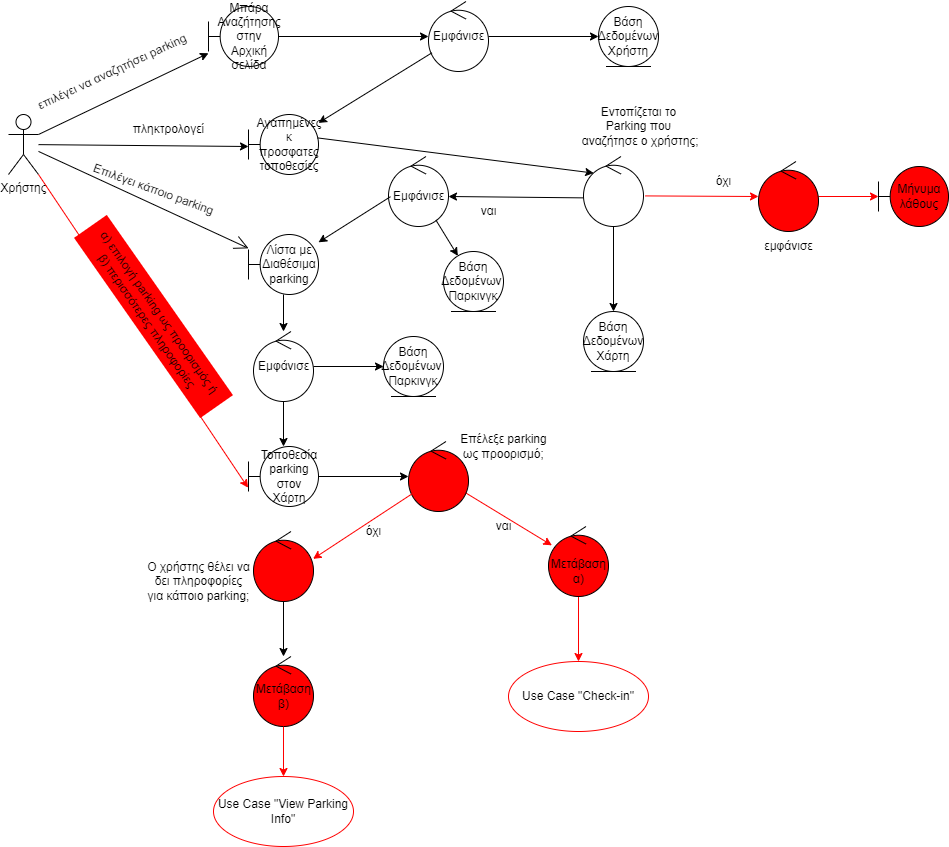

The diagram above was exported from draw.io. Its source (the exported page's mxGraphModel, read from the mxfile embedded in the PNG):
<mxGraphModel dx="521" dy="1671" grid="1" gridSize="10" guides="1" tooltips="1" connect="1" arrows="1" fold="1" page="1" pageScale="1" pageWidth="850" pageHeight="1100" math="0" shadow="0">
  <root>
    <mxCell id="0" />
    <mxCell id="1" parent="0" />
    <mxCell id="B8JeiIca8o1xN1a8yxAp-1" value="" style="endArrow=classic;html=1;rounded=0;exitX=1;exitY=0.3333333333333333;exitDx=0;exitDy=0;exitPerimeter=0;" parent="1" source="B8JeiIca8o1xN1a8yxAp-63" target="B8JeiIca8o1xN1a8yxAp-13" edge="1">
      <mxGeometry width="50" height="50" relative="1" as="geometry">
        <mxPoint x="80" y="50" as="sourcePoint" />
        <mxPoint x="130" y="50" as="targetPoint" />
      </mxGeometry>
    </mxCell>
    <mxCell id="B8JeiIca8o1xN1a8yxAp-2" value="" style="ellipse;shape=umlControl;whiteSpace=wrap;html=1;" parent="1" vertex="1">
      <mxGeometry x="265" y="295" width="60" height="70" as="geometry" />
    </mxCell>
    <mxCell id="B8JeiIca8o1xN1a8yxAp-4" value="" style="ellipse;shape=umlControl;whiteSpace=wrap;html=1;" parent="1" vertex="1">
      <mxGeometry x="400" y="120" width="60" height="70" as="geometry" />
    </mxCell>
    <mxCell id="B8JeiIca8o1xN1a8yxAp-5" value="" style="ellipse;shape=umlControl;whiteSpace=wrap;html=1;" parent="1" vertex="1">
      <mxGeometry x="595" y="120" width="60" height="70" as="geometry" />
    </mxCell>
    <mxCell id="B8JeiIca8o1xN1a8yxAp-6" value="" style="ellipse;shape=umlControl;whiteSpace=wrap;html=1;" parent="1" vertex="1">
      <mxGeometry x="440" y="-35" width="60" height="70" as="geometry" />
    </mxCell>
    <mxCell id="B8JeiIca8o1xN1a8yxAp-7" value="Βάση Δεδομένων&amp;nbsp;&lt;br&gt;Παρκινγκ" style="ellipse;shape=umlEntity;whiteSpace=wrap;html=1;" parent="1" vertex="1">
      <mxGeometry x="395" y="300" width="60" height="60" as="geometry" />
    </mxCell>
    <mxCell id="B8JeiIca8o1xN1a8yxAp-8" value="Βάση Δεδομένων&lt;br style=&quot;border-color: var(--border-color);&quot;&gt;&lt;span style=&quot;&quot;&gt;Χάρτη&lt;/span&gt;" style="ellipse;shape=umlEntity;whiteSpace=wrap;html=1;" parent="1" vertex="1">
      <mxGeometry x="595" y="275" width="60" height="60" as="geometry" />
    </mxCell>
    <mxCell id="B8JeiIca8o1xN1a8yxAp-9" value="Μήνυμα λάθους" style="shape=umlBoundary;whiteSpace=wrap;html=1;fillColor=#FF0000;" parent="1" vertex="1">
      <mxGeometry x="890" y="130" width="70" height="60" as="geometry" />
    </mxCell>
    <mxCell id="B8JeiIca8o1xN1a8yxAp-10" value="Τοποθεσία parking στον Χάρτη" style="shape=umlBoundary;whiteSpace=wrap;html=1;" parent="1" vertex="1">
      <mxGeometry x="260" y="410" width="70" height="60" as="geometry" />
    </mxCell>
    <mxCell id="B8JeiIca8o1xN1a8yxAp-11" value="Λίστα με Διαθέσιμα parking" style="shape=umlBoundary;whiteSpace=wrap;html=1;" parent="1" vertex="1">
      <mxGeometry x="260" y="198" width="70" height="60" as="geometry" />
    </mxCell>
    <mxCell id="B8JeiIca8o1xN1a8yxAp-12" value="Αγαπημένες κ προσφατες τοποθεσίες" style="shape=umlBoundary;whiteSpace=wrap;html=1;" parent="1" vertex="1">
      <mxGeometry x="260" y="78" width="70" height="60" as="geometry" />
    </mxCell>
    <mxCell id="B8JeiIca8o1xN1a8yxAp-13" value="Μπάρα Αναζήτησης στην Αρχική σελίδα" style="shape=umlBoundary;whiteSpace=wrap;html=1;" parent="1" vertex="1">
      <mxGeometry x="220" y="-30" width="70" height="60" as="geometry" />
    </mxCell>
    <mxCell id="B8JeiIca8o1xN1a8yxAp-14" value="" style="endArrow=classic;html=1;rounded=0;" parent="1" source="B8JeiIca8o1xN1a8yxAp-13" target="B8JeiIca8o1xN1a8yxAp-6" edge="1">
      <mxGeometry width="50" height="50" relative="1" as="geometry">
        <mxPoint x="210" y="49.5" as="sourcePoint" />
        <mxPoint x="274" y="49.5" as="targetPoint" />
      </mxGeometry>
    </mxCell>
    <mxCell id="B8JeiIca8o1xN1a8yxAp-15" value="" style="endArrow=classic;html=1;rounded=0;" parent="1" source="B8JeiIca8o1xN1a8yxAp-6" target="B8JeiIca8o1xN1a8yxAp-12" edge="1">
      <mxGeometry width="50" height="50" relative="1" as="geometry">
        <mxPoint x="330" y="53" as="sourcePoint" />
        <mxPoint x="394" y="54.5" as="targetPoint" />
      </mxGeometry>
    </mxCell>
    <mxCell id="B8JeiIca8o1xN1a8yxAp-17" value="" style="endArrow=classic;html=1;rounded=0;exitX=-0.003;exitY=0.591;exitDx=0;exitDy=0;exitPerimeter=0;" parent="1" source="B8JeiIca8o1xN1a8yxAp-5" edge="1">
      <mxGeometry width="50" height="50" relative="1" as="geometry">
        <mxPoint x="590" y="160" as="sourcePoint" />
        <mxPoint x="460" y="160" as="targetPoint" />
      </mxGeometry>
    </mxCell>
    <mxCell id="B8JeiIca8o1xN1a8yxAp-18" value="" style="endArrow=classic;html=1;rounded=0;exitX=0.033;exitY=0.574;exitDx=0;exitDy=0;exitPerimeter=0;" parent="1" source="B8JeiIca8o1xN1a8yxAp-4" target="B8JeiIca8o1xN1a8yxAp-11" edge="1">
      <mxGeometry width="50" height="50" relative="1" as="geometry">
        <mxPoint x="756" y="540" as="sourcePoint" />
        <mxPoint x="300" y="160" as="targetPoint" />
      </mxGeometry>
    </mxCell>
    <mxCell id="B8JeiIca8o1xN1a8yxAp-19" value="" style="endArrow=classic;html=1;rounded=0;" parent="1" source="B8JeiIca8o1xN1a8yxAp-2" target="B8JeiIca8o1xN1a8yxAp-10" edge="1">
      <mxGeometry width="50" height="50" relative="1" as="geometry">
        <mxPoint x="450" y="290" as="sourcePoint" />
        <mxPoint x="490" y="287" as="targetPoint" />
      </mxGeometry>
    </mxCell>
    <mxCell id="B8JeiIca8o1xN1a8yxAp-20" value="Εμφάνισε" style="text;html=1;align=center;verticalAlign=middle;resizable=0;points=[];autosize=1;strokeColor=none;fillColor=none;" parent="1" vertex="1">
      <mxGeometry x="435" y="-15" width="70" height="30" as="geometry" />
    </mxCell>
    <mxCell id="B8JeiIca8o1xN1a8yxAp-21" value="Εντοπίζεται το &lt;br&gt;Parking που&lt;br&gt;&amp;nbsp;αναζήτησε ο χρήστης;" style="text;html=1;align=center;verticalAlign=middle;resizable=0;points=[];autosize=1;strokeColor=none;fillColor=none;" parent="1" vertex="1">
      <mxGeometry x="580" y="60" width="140" height="60" as="geometry" />
    </mxCell>
    <mxCell id="B8JeiIca8o1xN1a8yxAp-22" value="" style="endArrow=classic;html=1;rounded=0;" parent="1" source="B8JeiIca8o1xN1a8yxAp-2" target="B8JeiIca8o1xN1a8yxAp-7" edge="1">
      <mxGeometry width="50" height="50" relative="1" as="geometry">
        <mxPoint x="430" y="360" as="sourcePoint" />
        <mxPoint x="494" y="360" as="targetPoint" />
      </mxGeometry>
    </mxCell>
    <mxCell id="B8JeiIca8o1xN1a8yxAp-25" value="" style="endArrow=classic;html=1;rounded=0;strokeColor=#FF0000;" parent="1" source="B8JeiIca8o1xN1a8yxAp-50" target="B8JeiIca8o1xN1a8yxAp-41" edge="1">
      <mxGeometry width="50" height="50" relative="1" as="geometry">
        <mxPoint x="770" y="580" as="sourcePoint" />
        <mxPoint x="834" y="580" as="targetPoint" />
      </mxGeometry>
    </mxCell>
    <mxCell id="B8JeiIca8o1xN1a8yxAp-26" value="" style="endArrow=classic;html=1;rounded=0;" parent="1" source="B8JeiIca8o1xN1a8yxAp-11" target="B8JeiIca8o1xN1a8yxAp-2" edge="1">
      <mxGeometry width="50" height="50" relative="1" as="geometry">
        <mxPoint x="766" y="550" as="sourcePoint" />
        <mxPoint x="304.5139526928833" y="295.0045938875992" as="targetPoint" />
      </mxGeometry>
    </mxCell>
    <mxCell id="B8JeiIca8o1xN1a8yxAp-27" value="" style="endArrow=classic;html=1;rounded=0;" parent="1" source="B8JeiIca8o1xN1a8yxAp-5" target="B8JeiIca8o1xN1a8yxAp-8" edge="1">
      <mxGeometry width="50" height="50" relative="1" as="geometry">
        <mxPoint x="580" y="204.5" as="sourcePoint" />
        <mxPoint x="620" y="220" as="targetPoint" />
      </mxGeometry>
    </mxCell>
    <mxCell id="B8JeiIca8o1xN1a8yxAp-28" value="ναι" style="text;html=1;align=center;verticalAlign=middle;resizable=0;points=[];autosize=1;strokeColor=none;fillColor=none;" parent="1" vertex="1">
      <mxGeometry x="480" y="160" width="40" height="30" as="geometry" />
    </mxCell>
    <mxCell id="B8JeiIca8o1xN1a8yxAp-29" value="Εμφάνισε" style="text;html=1;align=center;verticalAlign=middle;resizable=0;points=[];autosize=1;strokeColor=none;fillColor=none;" parent="1" vertex="1">
      <mxGeometry x="395" y="145" width="70" height="30" as="geometry" />
    </mxCell>
    <mxCell id="B8JeiIca8o1xN1a8yxAp-33" value="Εμφάνισε" style="text;html=1;align=center;verticalAlign=middle;resizable=0;points=[];autosize=1;strokeColor=none;fillColor=none;" parent="1" vertex="1">
      <mxGeometry x="260" y="315" width="70" height="30" as="geometry" />
    </mxCell>
    <mxCell id="B8JeiIca8o1xN1a8yxAp-34" value="" style="ellipse;shape=umlControl;whiteSpace=wrap;html=1;fillColor=#FF0000;" parent="1" vertex="1">
      <mxGeometry x="265" y="620" width="60" height="70" as="geometry" />
    </mxCell>
    <mxCell id="B8JeiIca8o1xN1a8yxAp-41" value="Use Case &quot;Check-in&quot;" style="ellipse;whiteSpace=wrap;html=1;strokeColor=#FF0000;" parent="1" vertex="1">
      <mxGeometry x="520" y="625" width="140" height="70" as="geometry" />
    </mxCell>
    <mxCell id="B8JeiIca8o1xN1a8yxAp-44" value="" style="endArrow=classic;html=1;rounded=0;strokeColor=#FF0000;" parent="1" source="B8JeiIca8o1xN1a8yxAp-34" target="B8JeiIca8o1xN1a8yxAp-48" edge="1">
      <mxGeometry width="50" height="50" relative="1" as="geometry">
        <mxPoint x="508" y="629" as="sourcePoint" />
        <mxPoint x="650" y="630" as="targetPoint" />
      </mxGeometry>
    </mxCell>
    <mxCell id="B8JeiIca8o1xN1a8yxAp-47" value="Μετάβαση&lt;br&gt;β)" style="text;html=1;align=center;verticalAlign=middle;resizable=0;points=[];autosize=1;strokeColor=none;fillColor=none;" parent="1" vertex="1">
      <mxGeometry x="255" y="640" width="80" height="40" as="geometry" />
    </mxCell>
    <mxCell id="B8JeiIca8o1xN1a8yxAp-48" value="Use Case &quot;View Parking Info&quot;" style="ellipse;whiteSpace=wrap;html=1;fillColor=#FFFFFF;strokeColor=#FF0000;" parent="1" vertex="1">
      <mxGeometry x="225" y="740" width="140" height="70" as="geometry" />
    </mxCell>
    <mxCell id="B8JeiIca8o1xN1a8yxAp-50" value="" style="ellipse;shape=umlControl;whiteSpace=wrap;html=1;fillColor=#FF0000;" parent="1" vertex="1">
      <mxGeometry x="560" y="490" width="60" height="70" as="geometry" />
    </mxCell>
    <mxCell id="B8JeiIca8o1xN1a8yxAp-51" value="Μετάβαση&lt;br&gt;α)" style="text;html=1;align=center;verticalAlign=middle;resizable=0;points=[];autosize=1;strokeColor=none;fillColor=none;" parent="1" vertex="1">
      <mxGeometry x="550" y="515" width="80" height="40" as="geometry" />
    </mxCell>
    <mxCell id="B8JeiIca8o1xN1a8yxAp-54" value="" style="endArrow=classic;html=1;rounded=0;strokeColor=#FF0000;" parent="1" source="B8JeiIca8o1xN1a8yxAp-57" target="B8JeiIca8o1xN1a8yxAp-9" edge="1">
      <mxGeometry width="50" height="50" relative="1" as="geometry">
        <mxPoint x="770" y="225" as="sourcePoint" />
        <mxPoint x="820" y="175" as="targetPoint" />
      </mxGeometry>
    </mxCell>
    <mxCell id="B8JeiIca8o1xN1a8yxAp-55" value="" style="endArrow=classic;html=1;rounded=0;exitX=1.027;exitY=0.563;exitDx=0;exitDy=0;exitPerimeter=0;fillColor=#FF0000;strokeColor=#FF0000;" parent="1" source="B8JeiIca8o1xN1a8yxAp-5" target="B8JeiIca8o1xN1a8yxAp-57" edge="1">
      <mxGeometry width="50" height="50" relative="1" as="geometry">
        <mxPoint x="600" y="160" as="sourcePoint" />
        <mxPoint x="710" y="160" as="targetPoint" />
      </mxGeometry>
    </mxCell>
    <mxCell id="B8JeiIca8o1xN1a8yxAp-57" value="" style="ellipse;shape=umlControl;whiteSpace=wrap;html=1;fillColor=#FF0000&#10;;" parent="1" vertex="1">
      <mxGeometry x="770" y="125" width="60" height="70" as="geometry" />
    </mxCell>
    <mxCell id="B8JeiIca8o1xN1a8yxAp-61" value="όχι" style="text;html=1;align=center;verticalAlign=middle;resizable=0;points=[];autosize=1;strokeColor=none;fillColor=none;" parent="1" vertex="1">
      <mxGeometry x="715" y="130" width="40" height="30" as="geometry" />
    </mxCell>
    <mxCell id="B8JeiIca8o1xN1a8yxAp-62" value="εμφάνισε" style="text;html=1;align=center;verticalAlign=middle;resizable=0;points=[];autosize=1;strokeColor=none;fillColor=none;" parent="1" vertex="1">
      <mxGeometry x="765" y="195" width="70" height="30" as="geometry" />
    </mxCell>
    <mxCell id="B8JeiIca8o1xN1a8yxAp-63" value="Χρήστης" style="shape=umlActor;verticalLabelPosition=bottom;verticalAlign=top;html=1;outlineConnect=0;" parent="1" vertex="1">
      <mxGeometry x="20" y="78" width="30" height="60" as="geometry" />
    </mxCell>
    <mxCell id="B8JeiIca8o1xN1a8yxAp-66" value="" style="endArrow=classic;html=1;rounded=0;" parent="1" source="B8JeiIca8o1xN1a8yxAp-4" target="B8JeiIca8o1xN1a8yxAp-67" edge="1">
      <mxGeometry width="50" height="50" relative="1" as="geometry">
        <mxPoint x="640" y="310" as="sourcePoint" />
        <mxPoint x="610" y="240" as="targetPoint" />
      </mxGeometry>
    </mxCell>
    <mxCell id="B8JeiIca8o1xN1a8yxAp-67" value="Βάση Δεδομένων&amp;nbsp;&lt;br&gt;Παρκινγκ" style="ellipse;shape=umlEntity;whiteSpace=wrap;html=1;" parent="1" vertex="1">
      <mxGeometry x="455" y="215" width="60" height="60" as="geometry" />
    </mxCell>
    <mxCell id="B8JeiIca8o1xN1a8yxAp-74" value="Βάση Δεδομένων&lt;br style=&quot;border-color: var(--border-color);&quot;&gt;Χρήστη" style="ellipse;shape=umlEntity;whiteSpace=wrap;html=1;" parent="1" vertex="1">
      <mxGeometry x="610" y="-30" width="60" height="60" as="geometry" />
    </mxCell>
    <mxCell id="B8JeiIca8o1xN1a8yxAp-75" value="" style="endArrow=classic;html=1;rounded=0;fontFamily=Helvetica;fontSize=12;fontColor=default;" parent="1" source="B8JeiIca8o1xN1a8yxAp-6" target="B8JeiIca8o1xN1a8yxAp-74" edge="1">
      <mxGeometry width="50" height="50" relative="1" as="geometry">
        <mxPoint x="260" y="110" as="sourcePoint" />
        <mxPoint x="310" y="60" as="targetPoint" />
      </mxGeometry>
    </mxCell>
    <mxCell id="B8JeiIca8o1xN1a8yxAp-79" value="" style="endArrow=classic;html=1;rounded=0;fontFamily=Helvetica;fontSize=12;fontColor=default;exitX=0.986;exitY=0.39;exitDx=0;exitDy=0;exitPerimeter=0;entryX=0.17;entryY=0.237;entryDx=0;entryDy=0;entryPerimeter=0;" parent="1" source="B8JeiIca8o1xN1a8yxAp-12" target="B8JeiIca8o1xN1a8yxAp-5" edge="1">
      <mxGeometry width="50" height="50" relative="1" as="geometry">
        <mxPoint x="598.25361224416" y="48.64934222619104" as="sourcePoint" />
        <mxPoint x="610" y="-160" as="targetPoint" />
      </mxGeometry>
    </mxCell>
    <mxCell id="B8JeiIca8o1xN1a8yxAp-86" value="" style="endArrow=open;endFill=1;endSize=12;html=1;rounded=0;fontFamily=Helvetica;fontSize=12;fontColor=default;" parent="1" source="B8JeiIca8o1xN1a8yxAp-63" target="B8JeiIca8o1xN1a8yxAp-11" edge="1">
      <mxGeometry width="160" relative="1" as="geometry">
        <mxPoint x="120" y="150" as="sourcePoint" />
        <mxPoint x="280" y="150" as="targetPoint" />
      </mxGeometry>
    </mxCell>
    <mxCell id="B8JeiIca8o1xN1a8yxAp-87" value="Επιλέγει κάποιο parking" style="text;html=1;align=center;verticalAlign=middle;resizable=0;points=[];autosize=1;strokeColor=none;fillColor=none;fontSize=12;fontFamily=Helvetica;fontColor=default;rotation=20;" parent="1" vertex="1">
      <mxGeometry x="90" y="138" width="150" height="30" as="geometry" />
    </mxCell>
    <mxCell id="B8JeiIca8o1xN1a8yxAp-88" value="επιλέγει να αναζητήσει parking&amp;nbsp;" style="text;html=1;align=center;verticalAlign=middle;resizable=0;points=[];autosize=1;strokeColor=none;fillColor=none;fontSize=12;fontFamily=Helvetica;fontColor=default;rotation=-25;" parent="1" vertex="1">
      <mxGeometry x="30" y="20" width="190" height="30" as="geometry" />
    </mxCell>
    <mxCell id="B8JeiIca8o1xN1a8yxAp-94" value="" style="endArrow=classic;html=1;rounded=0;fontFamily=Helvetica;fontSize=12;fontColor=default;" parent="1" source="B8JeiIca8o1xN1a8yxAp-63" edge="1">
      <mxGeometry width="50" height="50" relative="1" as="geometry">
        <mxPoint x="210" y="160" as="sourcePoint" />
        <mxPoint x="260" y="110" as="targetPoint" />
      </mxGeometry>
    </mxCell>
    <mxCell id="B8JeiIca8o1xN1a8yxAp-95" value="πληκτρολογεί" style="text;html=1;align=center;verticalAlign=middle;resizable=0;points=[];autosize=1;strokeColor=none;fillColor=none;fontSize=12;fontFamily=Helvetica;fontColor=default;" parent="1" vertex="1">
      <mxGeometry x="135" y="78" width="90" height="30" as="geometry" />
    </mxCell>
    <mxCell id="B8JeiIca8o1xN1a8yxAp-99" value="" style="endArrow=classic;html=1;rounded=0;fontFamily=Helvetica;fontSize=12;fontColor=default;exitX=1;exitY=1;exitDx=0;exitDy=0;exitPerimeter=0;entryX=-0.006;entryY=0.687;entryDx=0;entryDy=0;entryPerimeter=0;strokeColor=#FF0000;" parent="1" source="B8JeiIca8o1xN1a8yxAp-63" target="B8JeiIca8o1xN1a8yxAp-10" edge="1">
      <mxGeometry width="50" height="50" relative="1" as="geometry">
        <mxPoint x="520" y="380" as="sourcePoint" />
        <mxPoint x="570" y="330" as="targetPoint" />
      </mxGeometry>
    </mxCell>
    <mxCell id="B8JeiIca8o1xN1a8yxAp-91" value="α) επιλογή parking ως προορισμός ή&lt;br&gt;β) περισσότερες πληροφορίες" style="text;html=1;align=center;verticalAlign=middle;resizable=0;points=[];autosize=1;strokeColor=none;fillColor=#FF0000;fontSize=12;fontFamily=Helvetica;fontColor=default;rotation=55;" parent="1" vertex="1">
      <mxGeometry x="55" y="260" width="220" height="40" as="geometry" />
    </mxCell>
    <mxCell id="B8JeiIca8o1xN1a8yxAp-111" value="" style="ellipse;shape=umlControl;whiteSpace=wrap;html=1;fillColor=#FF0000;" parent="1" vertex="1">
      <mxGeometry x="265" y="495" width="60" height="70" as="geometry" />
    </mxCell>
    <mxCell id="B8JeiIca8o1xN1a8yxAp-112" value="" style="endArrow=classic;html=1;rounded=0;strokeColor=#FF0000;" parent="1" source="B8JeiIca8o1xN1a8yxAp-114" target="B8JeiIca8o1xN1a8yxAp-50" edge="1">
      <mxGeometry width="50" height="50" relative="1" as="geometry">
        <mxPoint x="500" y="450" as="sourcePoint" />
        <mxPoint x="630" y="517" as="targetPoint" />
      </mxGeometry>
    </mxCell>
    <mxCell id="B8JeiIca8o1xN1a8yxAp-113" value="Ο χρήστης θέλει να &lt;br&gt;δει πληροφορίες&lt;br&gt;&amp;nbsp;για κάποιο parking;&amp;nbsp;" style="text;html=1;align=center;verticalAlign=middle;resizable=0;points=[];autosize=1;strokeColor=none;fillColor=none;" parent="1" vertex="1">
      <mxGeometry x="145" y="515" width="130" height="60" as="geometry" />
    </mxCell>
    <mxCell id="B8JeiIca8o1xN1a8yxAp-114" value="" style="ellipse;shape=umlControl;whiteSpace=wrap;html=1;fillColor=#FF0000;" parent="1" vertex="1">
      <mxGeometry x="420" y="405" width="60" height="70" as="geometry" />
    </mxCell>
    <mxCell id="B8JeiIca8o1xN1a8yxAp-115" value="Επέλεξε parking&lt;br&gt;ως προορισμό;" style="text;html=1;align=center;verticalAlign=middle;resizable=0;points=[];autosize=1;strokeColor=none;fillColor=none;" parent="1" vertex="1">
      <mxGeometry x="460" y="390" width="110" height="40" as="geometry" />
    </mxCell>
    <mxCell id="B8JeiIca8o1xN1a8yxAp-116" value="ναι" style="text;html=1;align=center;verticalAlign=middle;resizable=0;points=[];autosize=1;strokeColor=none;fillColor=none;" parent="1" vertex="1">
      <mxGeometry x="495" y="475" width="40" height="30" as="geometry" />
    </mxCell>
    <mxCell id="B8JeiIca8o1xN1a8yxAp-117" value="" style="endArrow=classic;html=1;rounded=0;entryX=0.993;entryY=0.391;entryDx=0;entryDy=0;entryPerimeter=0;strokeColor=#FF0000;" parent="1" source="B8JeiIca8o1xN1a8yxAp-114" target="B8JeiIca8o1xN1a8yxAp-111" edge="1">
      <mxGeometry width="50" height="50" relative="1" as="geometry">
        <mxPoint x="340" y="560" as="sourcePoint" />
        <mxPoint x="390" y="510" as="targetPoint" />
      </mxGeometry>
    </mxCell>
    <mxCell id="B8JeiIca8o1xN1a8yxAp-118" value="όχι" style="text;html=1;align=center;verticalAlign=middle;resizable=0;points=[];autosize=1;strokeColor=none;fillColor=none;" parent="1" vertex="1">
      <mxGeometry x="365" y="480" width="40" height="30" as="geometry" />
    </mxCell>
    <mxCell id="B8JeiIca8o1xN1a8yxAp-119" value="" style="endArrow=classic;html=1;rounded=0;fontFamily=Helvetica;fontSize=12;fontColor=default;" parent="1" source="B8JeiIca8o1xN1a8yxAp-111" edge="1">
      <mxGeometry width="50" height="50" relative="1" as="geometry">
        <mxPoint x="440" y="660" as="sourcePoint" />
        <mxPoint x="295" y="620" as="targetPoint" />
      </mxGeometry>
    </mxCell>
    <mxCell id="B8JeiIca8o1xN1a8yxAp-120" value="" style="endArrow=classic;html=1;rounded=0;fontFamily=Helvetica;fontSize=12;fontColor=default;" parent="1" source="B8JeiIca8o1xN1a8yxAp-10" target="B8JeiIca8o1xN1a8yxAp-114" edge="1">
      <mxGeometry width="50" height="50" relative="1" as="geometry">
        <mxPoint x="450" y="460" as="sourcePoint" />
        <mxPoint x="500" y="410" as="targetPoint" />
      </mxGeometry>
    </mxCell>
  </root>
</mxGraphModel>